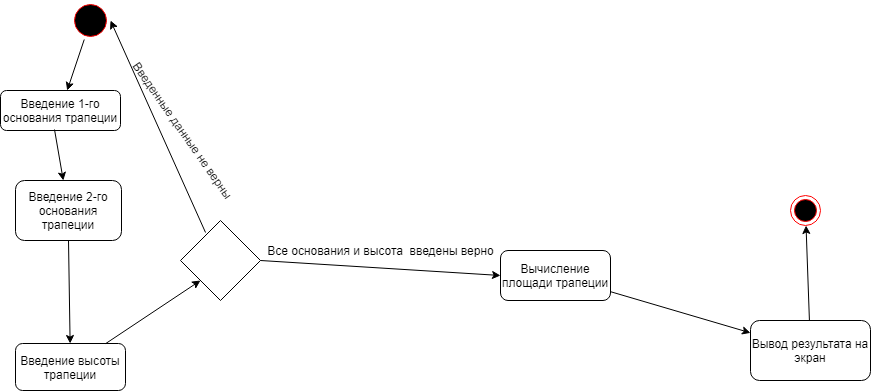

The diagram above was exported from draw.io. Its source (the exported page's mxGraphModel, read from the mxfile embedded in the PNG):
<mxGraphModel dx="1108" dy="482" grid="1" gridSize="10" guides="1" tooltips="1" connect="1" arrows="1" fold="1" page="1" pageScale="1" pageWidth="1169" pageHeight="826" background="#ffffff" math="0" shadow="0">
  <root>
    <mxCell id="0" />
    <mxCell id="1" parent="0" />
    <mxCell id="k5SihgdLSSHkFS3WWPoU-41" value="" style="ellipse;shape=startState;fillColor=#000000;strokeColor=#ff0000;" parent="1" vertex="1">
      <mxGeometry x="290" y="130" width="40" height="40" as="geometry" />
    </mxCell>
    <mxCell id="k5SihgdLSSHkFS3WWPoU-42" value="" style="endArrow=classic;html=1;" parent="1" source="k5SihgdLSSHkFS3WWPoU-41" target="k5SihgdLSSHkFS3WWPoU-43" edge="1">
      <mxGeometry width="50" height="50" relative="1" as="geometry">
        <mxPoint x="540" y="370" as="sourcePoint" />
        <mxPoint x="300" y="230" as="targetPoint" />
      </mxGeometry>
    </mxCell>
    <mxCell id="k5SihgdLSSHkFS3WWPoU-43" value="Введение 1-го основания трапеции" style="rounded=1;whiteSpace=wrap;html=1;" parent="1" vertex="1">
      <mxGeometry x="220" y="220" width="120" height="40" as="geometry" />
    </mxCell>
    <mxCell id="k5SihgdLSSHkFS3WWPoU-44" value="" style="endArrow=classic;html=1;exitX=0.45;exitY=0.975;exitDx=0;exitDy=0;exitPerimeter=0;" parent="1" source="k5SihgdLSSHkFS3WWPoU-43" target="k5SihgdLSSHkFS3WWPoU-45" edge="1">
      <mxGeometry width="50" height="50" relative="1" as="geometry">
        <mxPoint x="540" y="370" as="sourcePoint" />
        <mxPoint x="294" y="310" as="targetPoint" />
      </mxGeometry>
    </mxCell>
    <mxCell id="k5SihgdLSSHkFS3WWPoU-45" value="Введение 2-го основания трапеции" style="rounded=1;whiteSpace=wrap;html=1;" parent="1" vertex="1">
      <mxGeometry x="235" y="310" width="106" height="60" as="geometry" />
    </mxCell>
    <mxCell id="k5SihgdLSSHkFS3WWPoU-46" value="" style="endArrow=classic;html=1;exitX=0.5;exitY=1;exitDx=0;exitDy=0;" parent="1" source="k5SihgdLSSHkFS3WWPoU-45" target="k5SihgdLSSHkFS3WWPoU-47" edge="1">
      <mxGeometry width="50" height="50" relative="1" as="geometry">
        <mxPoint x="540" y="370" as="sourcePoint" />
        <mxPoint x="308" y="380" as="targetPoint" />
      </mxGeometry>
    </mxCell>
    <mxCell id="k5SihgdLSSHkFS3WWPoU-47" value="Введение высоты трапеции" style="rounded=1;whiteSpace=wrap;html=1;" parent="1" vertex="1">
      <mxGeometry x="235" y="473" width="110" height="47" as="geometry" />
    </mxCell>
    <mxCell id="k5SihgdLSSHkFS3WWPoU-49" value="Вычисление площади трапеции" style="rounded=1;whiteSpace=wrap;html=1;" parent="1" vertex="1">
      <mxGeometry x="720" y="380" width="110" height="50" as="geometry" />
    </mxCell>
    <mxCell id="k5SihgdLSSHkFS3WWPoU-50" value="" style="endArrow=classic;html=1;" parent="1" source="k5SihgdLSSHkFS3WWPoU-49" target="k5SihgdLSSHkFS3WWPoU-51" edge="1">
      <mxGeometry width="50" height="50" relative="1" as="geometry">
        <mxPoint x="540" y="370" as="sourcePoint" />
        <mxPoint x="440" y="480" as="targetPoint" />
      </mxGeometry>
    </mxCell>
    <mxCell id="k5SihgdLSSHkFS3WWPoU-51" value="Вывод результата на экран" style="rounded=1;whiteSpace=wrap;html=1;" parent="1" vertex="1">
      <mxGeometry x="970" y="450" width="120" height="60" as="geometry" />
    </mxCell>
    <mxCell id="k5SihgdLSSHkFS3WWPoU-54" value="" style="endArrow=classic;html=1;" parent="1" source="k5SihgdLSSHkFS3WWPoU-51" target="k5SihgdLSSHkFS3WWPoU-55" edge="1">
      <mxGeometry width="50" height="50" relative="1" as="geometry">
        <mxPoint x="540" y="370" as="sourcePoint" />
        <mxPoint x="490" y="400" as="targetPoint" />
      </mxGeometry>
    </mxCell>
    <mxCell id="k5SihgdLSSHkFS3WWPoU-55" value="" style="ellipse;html=1;shape=endState;fillColor=#000000;strokeColor=#ff0000;" parent="1" vertex="1">
      <mxGeometry x="1010" y="325" width="30" height="30" as="geometry" />
    </mxCell>
    <mxCell id="4Bgo8f_mKzIgsThDYtkO-1" value="" style="endArrow=classic;html=1;entryX=0;entryY=1;entryDx=0;entryDy=0;" edge="1" parent="1" source="k5SihgdLSSHkFS3WWPoU-47" target="4Bgo8f_mKzIgsThDYtkO-2">
      <mxGeometry width="50" height="50" relative="1" as="geometry">
        <mxPoint x="540" y="400" as="sourcePoint" />
        <mxPoint x="350" y="470" as="targetPoint" />
      </mxGeometry>
    </mxCell>
    <mxCell id="4Bgo8f_mKzIgsThDYtkO-2" value="" style="rhombus;whiteSpace=wrap;html=1;" vertex="1" parent="1">
      <mxGeometry x="400" y="350" width="80" height="80" as="geometry" />
    </mxCell>
    <mxCell id="4Bgo8f_mKzIgsThDYtkO-4" value="" style="endArrow=classic;html=1;exitX=1;exitY=0.5;exitDx=0;exitDy=0;entryX=0;entryY=0.5;entryDx=0;entryDy=0;" edge="1" parent="1" source="4Bgo8f_mKzIgsThDYtkO-2" target="k5SihgdLSSHkFS3WWPoU-49">
      <mxGeometry width="50" height="50" relative="1" as="geometry">
        <mxPoint x="540" y="400" as="sourcePoint" />
        <mxPoint x="590" y="350" as="targetPoint" />
      </mxGeometry>
    </mxCell>
    <mxCell id="4Bgo8f_mKzIgsThDYtkO-5" value="Все основания и высота&amp;nbsp; введены верно" style="text;html=1;align=center;verticalAlign=middle;resizable=0;points=[];autosize=1;" vertex="1" parent="1">
      <mxGeometry x="480" y="370" width="240" height="20" as="geometry" />
    </mxCell>
    <mxCell id="4Bgo8f_mKzIgsThDYtkO-7" value="" style="endArrow=classic;html=1;entryX=1;entryY=0.5;entryDx=0;entryDy=0;exitX=0.313;exitY=0.15;exitDx=0;exitDy=0;exitPerimeter=0;" edge="1" parent="1" source="4Bgo8f_mKzIgsThDYtkO-2" target="k5SihgdLSSHkFS3WWPoU-41">
      <mxGeometry width="50" height="50" relative="1" as="geometry">
        <mxPoint x="540" y="400" as="sourcePoint" />
        <mxPoint x="590" y="350" as="targetPoint" />
      </mxGeometry>
    </mxCell>
    <mxCell id="4Bgo8f_mKzIgsThDYtkO-8" value="Введенные данные не верны" style="text;html=1;strokeColor=none;fillColor=none;align=center;verticalAlign=middle;whiteSpace=wrap;rounded=0;rotation=55;" vertex="1" parent="1">
      <mxGeometry x="313" y="230" width="180" height="60" as="geometry" />
    </mxCell>
  </root>
</mxGraphModel>